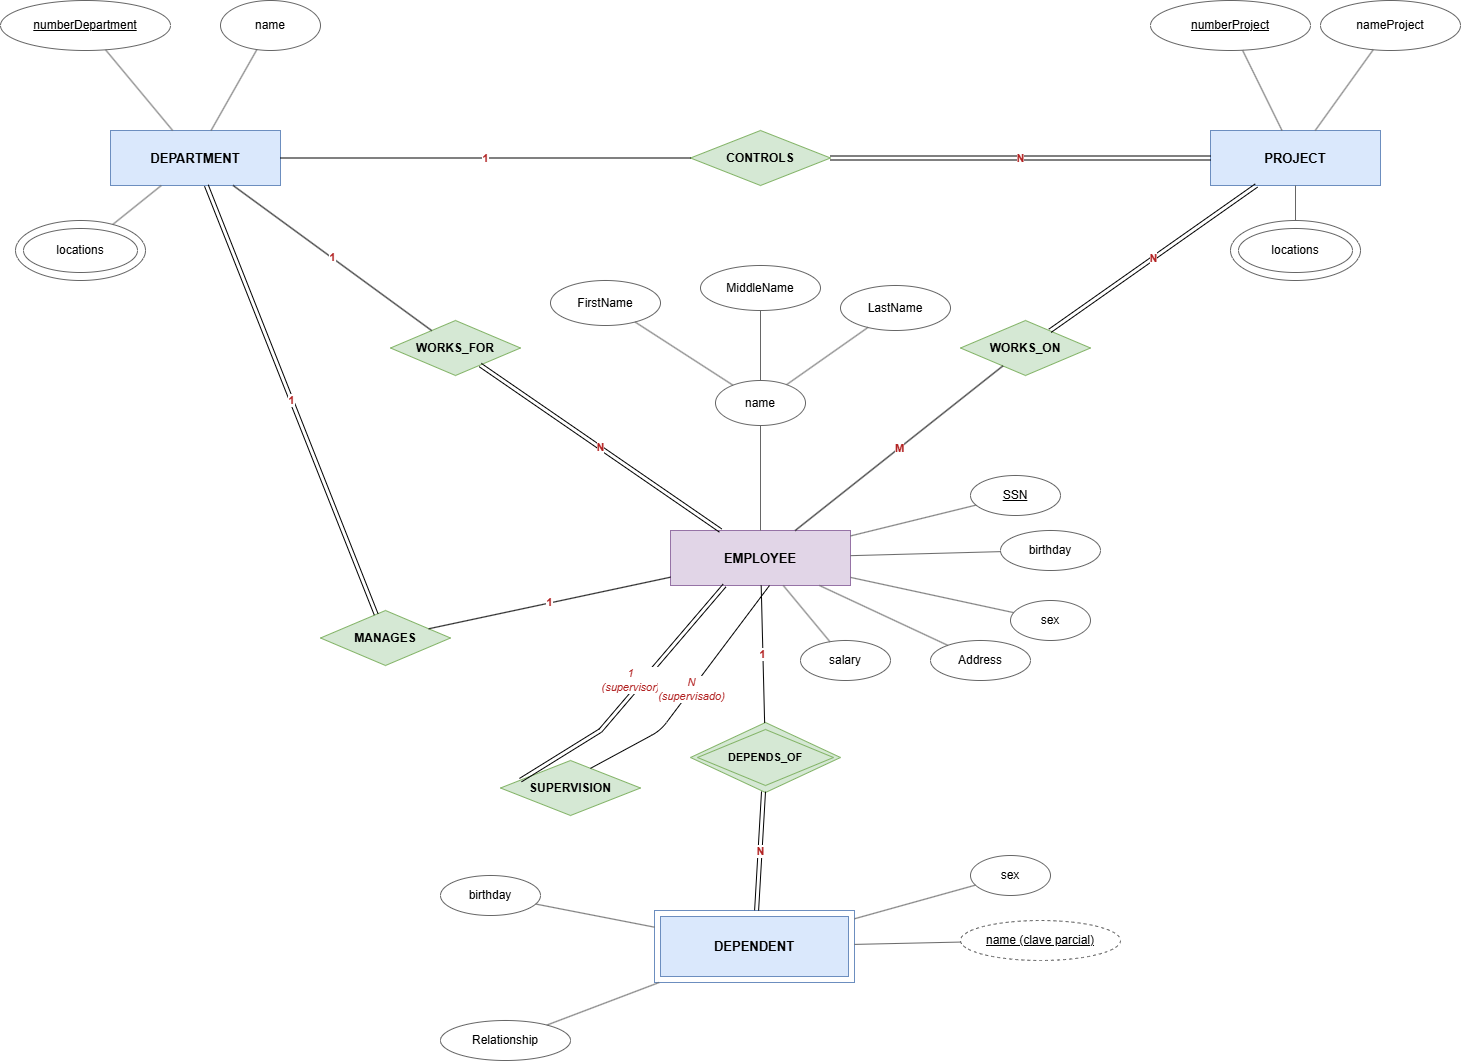

The diagram above was exported from draw.io. Its source (the exported page's mxGraphModel, read from the mxfile embedded in the PNG):
<mxGraphModel dx="1285" dy="706" grid="1" gridSize="10" guides="1" tooltips="1" connect="1" arrows="1" fold="1" page="1" pageScale="1" pageWidth="1650" pageHeight="1200" math="0" shadow="0">
  <root>
    <mxCell id="0" />
    <mxCell id="1" parent="0" />
    <mxCell id="department" parent="1" style="rounded=0;whiteSpace=wrap;html=1;fillColor=#dae8fc;strokeColor=#6c8ebf;fontStyle=1;fontSize=13;" value="DEPARTMENT" vertex="1">
      <mxGeometry height="55" width="170" x="150" y="200" as="geometry" />
    </mxCell>
    <mxCell id="a_numdept" parent="1" style="ellipse;whiteSpace=wrap;html=1;fillColor=#ffffff;strokeColor=#666666;fontStyle=4;" value="numberDepartment" vertex="1">
      <mxGeometry height="50" width="170" x="40" y="70" as="geometry" />
    </mxCell>
    <mxCell id="a_deptname" parent="1" style="ellipse;whiteSpace=wrap;html=1;fillColor=#ffffff;strokeColor=#666666;" value="name" vertex="1">
      <mxGeometry height="50" width="100" x="260" y="70" as="geometry" />
    </mxCell>
    <mxCell id="a_deptloc_out" parent="1" style="ellipse;whiteSpace=wrap;html=1;fillColor=none;strokeColor=#666666;" value="" vertex="1">
      <mxGeometry height="60" width="130" x="55" y="290" as="geometry" />
    </mxCell>
    <mxCell id="a_deptloc" parent="1" style="ellipse;whiteSpace=wrap;html=1;fillColor=#ffffff;strokeColor=#666666;" value="locations" vertex="1">
      <mxGeometry height="44" width="114" x="63" y="298" as="geometry" />
    </mxCell>
    <mxCell id="project" parent="1" style="rounded=0;whiteSpace=wrap;html=1;fillColor=#dae8fc;strokeColor=#6c8ebf;fontStyle=1;fontSize=13;" value="PROJECT" vertex="1">
      <mxGeometry height="55" width="170" x="1250" y="200" as="geometry" />
    </mxCell>
    <mxCell id="a_numproj" parent="1" style="ellipse;whiteSpace=wrap;html=1;fillColor=#ffffff;strokeColor=#666666;fontStyle=4;" value="numberProject" vertex="1">
      <mxGeometry height="50" width="160" x="1190" y="70" as="geometry" />
    </mxCell>
    <mxCell id="a_projname" parent="1" style="ellipse;whiteSpace=wrap;html=1;fillColor=#ffffff;strokeColor=#666666;" value="nameProject" vertex="1">
      <mxGeometry height="50" width="140" x="1360" y="70" as="geometry" />
    </mxCell>
    <mxCell id="a_projloc_out" parent="1" style="ellipse;whiteSpace=wrap;html=1;fillColor=none;strokeColor=#666666;" value="" vertex="1">
      <mxGeometry height="60" width="130" x="1270" y="290" as="geometry" />
    </mxCell>
    <mxCell id="a_projloc" parent="1" style="ellipse;whiteSpace=wrap;html=1;fillColor=#ffffff;strokeColor=#666666;" value="locations" vertex="1">
      <mxGeometry height="44" width="114" x="1278" y="298" as="geometry" />
    </mxCell>
    <mxCell id="rel_controls" parent="1" style="rhombus;whiteSpace=wrap;html=1;fillColor=#d5e8d4;strokeColor=#82b366;fontStyle=1;" value="CONTROLS" vertex="1">
      <mxGeometry height="55" width="140" x="730" y="200" as="geometry" />
    </mxCell>
    <mxCell id="employee" parent="1" style="rounded=0;whiteSpace=wrap;html=1;fillColor=#e1d5e7;strokeColor=#9673a6;fontStyle=1;fontSize=13;" value="EMPLOYEE" vertex="1">
      <mxGeometry height="55" width="180" x="710" y="600" as="geometry" />
    </mxCell>
    <mxCell id="a_firstname" parent="1" style="ellipse;whiteSpace=wrap;html=1;fillColor=#ffffff;strokeColor=#666666;" value="FirstName" vertex="1">
      <mxGeometry height="45" width="110" x="590" y="350" as="geometry" />
    </mxCell>
    <mxCell id="a_midname" parent="1" style="ellipse;whiteSpace=wrap;html=1;fillColor=#ffffff;strokeColor=#666666;" value="MiddleName" vertex="1">
      <mxGeometry height="45" width="120" x="740" y="335" as="geometry" />
    </mxCell>
    <mxCell id="a_lastname" parent="1" style="ellipse;whiteSpace=wrap;html=1;fillColor=#ffffff;strokeColor=#666666;" value="LastName" vertex="1">
      <mxGeometry height="45" width="110" x="880" y="355" as="geometry" />
    </mxCell>
    <mxCell id="a_name_comp" parent="1" style="ellipse;whiteSpace=wrap;html=1;fillColor=#ffffff;strokeColor=#666666;" value="name" vertex="1">
      <mxGeometry height="45" width="90" x="755" y="450" as="geometry" />
    </mxCell>
    <mxCell id="a_ssn" parent="1" style="ellipse;whiteSpace=wrap;html=1;fillColor=#ffffff;strokeColor=#666666;fontStyle=4;" value="SSN" vertex="1">
      <mxGeometry height="40" width="90" x="1010" y="545" as="geometry" />
    </mxCell>
    <mxCell id="a_birthday_e" parent="1" style="ellipse;whiteSpace=wrap;html=1;fillColor=#ffffff;strokeColor=#666666;" value="birthday" vertex="1">
      <mxGeometry height="40" width="100" x="1040" y="600" as="geometry" />
    </mxCell>
    <mxCell id="a_sex_e" parent="1" style="ellipse;whiteSpace=wrap;html=1;fillColor=#ffffff;strokeColor=#666666;" value="sex" vertex="1">
      <mxGeometry height="40" width="80" x="1050" y="670" as="geometry" />
    </mxCell>
    <mxCell id="a_address" parent="1" style="ellipse;whiteSpace=wrap;html=1;fillColor=#ffffff;strokeColor=#666666;" value="Address" vertex="1">
      <mxGeometry height="40" width="100" x="970" y="710" as="geometry" />
    </mxCell>
    <mxCell id="a_salary" parent="1" style="ellipse;whiteSpace=wrap;html=1;fillColor=#ffffff;strokeColor=#666666;" value="salary" vertex="1">
      <mxGeometry height="40" width="90" x="840" y="710" as="geometry" />
    </mxCell>
    <mxCell id="rel_worksfor" parent="1" style="rhombus;whiteSpace=wrap;html=1;fillColor=#d5e8d4;strokeColor=#82b366;fontStyle=1;" value="WORKS_FOR" vertex="1">
      <mxGeometry height="55" width="130" x="430" y="390" as="geometry" />
    </mxCell>
    <mxCell id="rel_workson" parent="1" style="rhombus;whiteSpace=wrap;html=1;fillColor=#d5e8d4;strokeColor=#82b366;fontStyle=1;" value="WORKS_ON" vertex="1">
      <mxGeometry height="55" width="130" x="1000" y="390" as="geometry" />
    </mxCell>
    <mxCell id="rel_manages" parent="1" style="rhombus;whiteSpace=wrap;html=1;fillColor=#d5e8d4;strokeColor=#82b366;fontStyle=1;" value="MANAGES" vertex="1">
      <mxGeometry height="55" width="130" x="360" y="680" as="geometry" />
    </mxCell>
    <mxCell id="rel_supervision" parent="1" style="rhombus;whiteSpace=wrap;html=1;fillColor=#d5e8d4;strokeColor=#82b366;fontStyle=1;" value="SUPERVISION" vertex="1">
      <mxGeometry height="55" width="140" x="540" y="830" as="geometry" />
    </mxCell>
    <mxCell id="rel_dependsof_out" parent="1" style="rhombus;whiteSpace=wrap;html=1;fillColor=#d5e8d4;strokeColor=#82b366;" value="" vertex="1">
      <mxGeometry height="70" width="150" x="730" y="792" as="geometry" />
    </mxCell>
    <mxCell id="rel_dependsof" parent="1" style="rhombus;whiteSpace=wrap;html=1;fillColor=#d5e8d4;strokeColor=#82b366;fontStyle=1;fontSize=11;" value="DEPENDS_OF" vertex="1">
      <mxGeometry height="56" width="136" x="737" y="799" as="geometry" />
    </mxCell>
    <mxCell id="dependent_out" parent="1" style="rounded=0;whiteSpace=wrap;html=1;fillColor=none;strokeColor=#6c8ebf;" value="" vertex="1">
      <mxGeometry height="72" width="200" x="694" y="980" as="geometry" />
    </mxCell>
    <mxCell id="dependent" parent="1" style="rounded=0;whiteSpace=wrap;html=1;fillColor=#dae8fc;strokeColor=#6c8ebf;fontStyle=1;fontSize=13;" value="DEPENDENT" vertex="1">
      <mxGeometry height="60" width="188" x="700" y="986" as="geometry" />
    </mxCell>
    <mxCell id="a_birthday_d" parent="1" style="ellipse;whiteSpace=wrap;html=1;fillColor=#ffffff;strokeColor=#666666;" value="birthday" vertex="1">
      <mxGeometry height="40" width="100" x="480" y="945" as="geometry" />
    </mxCell>
    <mxCell id="a_sex_d" parent="1" style="ellipse;whiteSpace=wrap;html=1;fillColor=#ffffff;strokeColor=#666666;" value="sex" vertex="1">
      <mxGeometry height="40" width="80" x="1010" y="925" as="geometry" />
    </mxCell>
    <mxCell id="a_name_d" parent="1" style="ellipse;whiteSpace=wrap;html=1;fillColor=#ffffff;strokeColor=#666666;fontStyle=4;dashed=1;" value="name (clave parcial)" vertex="1">
      <mxGeometry height="40" width="160" x="1000" y="990" as="geometry" />
    </mxCell>
    <mxCell id="a_relationship" parent="1" style="ellipse;whiteSpace=wrap;html=1;fillColor=#ffffff;strokeColor=#666666;" value="Relationship" vertex="1">
      <mxGeometry height="40" width="130" x="480" y="1090" as="geometry" />
    </mxCell>
    <mxCell id="e_a1" edge="1" parent="1" source="a_numdept" style="endArrow=none;html=1;strokeColor=#666666;" target="department">
      <mxGeometry relative="1" as="geometry" />
    </mxCell>
    <mxCell id="e_a2" edge="1" parent="1" source="a_deptname" style="endArrow=none;html=1;strokeColor=#666666;" target="department">
      <mxGeometry relative="1" as="geometry" />
    </mxCell>
    <mxCell id="e_a3" edge="1" parent="1" source="a_deptloc_out" style="endArrow=none;html=1;strokeColor=#666666;" target="department">
      <mxGeometry relative="1" as="geometry" />
    </mxCell>
    <mxCell id="e_a4" edge="1" parent="1" source="a_numproj" style="endArrow=none;html=1;strokeColor=#666666;" target="project">
      <mxGeometry relative="1" as="geometry" />
    </mxCell>
    <mxCell id="e_a5" edge="1" parent="1" source="a_projname" style="endArrow=none;html=1;strokeColor=#666666;" target="project">
      <mxGeometry relative="1" as="geometry" />
    </mxCell>
    <mxCell id="e_a6" edge="1" parent="1" source="a_projloc_out" style="endArrow=none;html=1;strokeColor=#666666;" target="project">
      <mxGeometry relative="1" as="geometry" />
    </mxCell>
    <mxCell id="e_a7" edge="1" parent="1" source="a_firstname" style="endArrow=none;html=1;strokeColor=#666666;" target="a_name_comp">
      <mxGeometry relative="1" as="geometry" />
    </mxCell>
    <mxCell id="e_a8" edge="1" parent="1" source="a_midname" style="endArrow=none;html=1;strokeColor=#666666;" target="a_name_comp">
      <mxGeometry relative="1" as="geometry" />
    </mxCell>
    <mxCell id="e_a9" edge="1" parent="1" source="a_lastname" style="endArrow=none;html=1;strokeColor=#666666;" target="a_name_comp">
      <mxGeometry relative="1" as="geometry" />
    </mxCell>
    <mxCell id="e_a10" edge="1" parent="1" source="a_name_comp" style="endArrow=none;html=1;strokeColor=#666666;" target="employee">
      <mxGeometry relative="1" as="geometry" />
    </mxCell>
    <mxCell id="e_a11" edge="1" parent="1" source="a_ssn" style="endArrow=none;html=1;strokeColor=#666666;" target="employee">
      <mxGeometry relative="1" as="geometry" />
    </mxCell>
    <mxCell id="e_a12" edge="1" parent="1" source="a_birthday_e" style="endArrow=none;html=1;strokeColor=#666666;" target="employee">
      <mxGeometry relative="1" as="geometry" />
    </mxCell>
    <mxCell id="e_a13" edge="1" parent="1" source="a_sex_e" style="endArrow=none;html=1;strokeColor=#666666;" target="employee">
      <mxGeometry relative="1" as="geometry" />
    </mxCell>
    <mxCell id="e_a14" edge="1" parent="1" source="a_address" style="endArrow=none;html=1;strokeColor=#666666;" target="employee">
      <mxGeometry relative="1" as="geometry" />
    </mxCell>
    <mxCell id="e_a15" edge="1" parent="1" source="a_salary" style="endArrow=none;html=1;strokeColor=#666666;" target="employee">
      <mxGeometry relative="1" as="geometry" />
    </mxCell>
    <mxCell id="e_a16" edge="1" parent="1" source="a_birthday_d" style="endArrow=none;html=1;strokeColor=#666666;" target="dependent_out">
      <mxGeometry relative="1" as="geometry" />
    </mxCell>
    <mxCell id="e_a17" edge="1" parent="1" source="a_sex_d" style="endArrow=none;html=1;strokeColor=#666666;" target="dependent_out">
      <mxGeometry relative="1" as="geometry" />
    </mxCell>
    <mxCell id="e_a18" edge="1" parent="1" source="a_name_d" style="endArrow=none;html=1;strokeColor=#666666;" target="dependent_out">
      <mxGeometry relative="1" as="geometry" />
    </mxCell>
    <mxCell id="e_a19" edge="1" parent="1" source="a_relationship" style="endArrow=none;html=1;strokeColor=#666666;" target="dependent_out">
      <mxGeometry relative="1" as="geometry" />
    </mxCell>
    <mxCell id="e_r1" edge="1" parent="1" source="department" style="endArrow=none;html=1;fontStyle=1;fontColor=#B22222;labelBackgroundColor=#ffffff;" target="rel_controls" value="1">
      <mxGeometry relative="1" as="geometry" />
    </mxCell>
    <mxCell id="e_r2" edge="1" parent="1" source="rel_controls" style="shape=link;html=1;fontStyle=1;fontColor=#B22222;labelBackgroundColor=#ffffff;" target="project" value="N">
      <mxGeometry relative="1" as="geometry" />
    </mxCell>
    <mxCell id="e_r3" edge="1" parent="1" source="department" style="endArrow=none;html=1;fontStyle=1;fontColor=#B22222;labelBackgroundColor=#ffffff;" target="rel_worksfor" value="1">
      <mxGeometry relative="1" as="geometry" />
    </mxCell>
    <mxCell id="e_r4" edge="1" parent="1" source="rel_worksfor" style="shape=link;html=1;fontStyle=1;fontColor=#B22222;labelBackgroundColor=#ffffff;" target="employee" value="N">
      <mxGeometry relative="1" as="geometry" />
    </mxCell>
    <mxCell id="e_r5" edge="1" parent="1" source="department" style="shape=link;html=1;fontStyle=1;fontColor=#B22222;labelBackgroundColor=#ffffff;" target="rel_manages" value="1">
      <mxGeometry relative="1" as="geometry" />
    </mxCell>
    <mxCell id="e_r6" edge="1" parent="1" source="rel_manages" style="endArrow=none;html=1;fontStyle=1;fontColor=#B22222;labelBackgroundColor=#ffffff;" target="employee" value="1">
      <mxGeometry relative="1" as="geometry" />
    </mxCell>
    <mxCell id="e_r7" edge="1" parent="1" source="employee" style="endArrow=none;html=1;fontStyle=1;fontColor=#B22222;labelBackgroundColor=#ffffff;" target="rel_workson" value="M">
      <mxGeometry relative="1" as="geometry" />
    </mxCell>
    <mxCell id="e_r8" edge="1" parent="1" source="rel_workson" style="shape=link;html=1;fontStyle=1;fontColor=#B22222;labelBackgroundColor=#ffffff;" target="project" value="N">
      <mxGeometry relative="1" as="geometry" />
    </mxCell>
    <mxCell id="e_r9" edge="1" parent="1" source="employee" style="shape=link;html=1;fontStyle=2;fontColor=#B22222;labelBackgroundColor=#ffffff;exitX=0.3;exitY=1;entryX=0;entryY=0.3;" target="rel_supervision" value="1&#10;(supervisor)">
      <mxGeometry relative="1" x="-0.0644" y="-10" as="geometry">
        <mxPoint as="offset" />
        <Array as="points">
          <mxPoint x="640" y="800" />
        </Array>
      </mxGeometry>
    </mxCell>
    <mxCell id="e_r10" edge="1" parent="1" source="rel_supervision" style="endArrow=none;html=1;fontStyle=2;fontColor=#B22222;labelBackgroundColor=#ffffff;exitX=0.7;exitY=0;entryX=0.55;entryY=1;" target="employee" value="N&#10;(supervisado)">
      <mxGeometry relative="1" as="geometry">
        <Array as="points">
          <mxPoint x="700" y="800" />
        </Array>
      </mxGeometry>
    </mxCell>
    <mxCell id="e_r11" edge="1" parent="1" source="employee" style="endArrow=none;html=1;fontStyle=1;fontColor=#B22222;labelBackgroundColor=#ffffff;" target="rel_dependsof_out" value="1">
      <mxGeometry relative="1" as="geometry" />
    </mxCell>
    <mxCell id="e_r12" edge="1" parent="1" source="rel_dependsof_out" style="shape=link;html=1;fontStyle=1;fontColor=#B22222;labelBackgroundColor=#ffffff;" target="dependent_out" value="N">
      <mxGeometry relative="1" as="geometry" />
    </mxCell>
  </root>
</mxGraphModel>